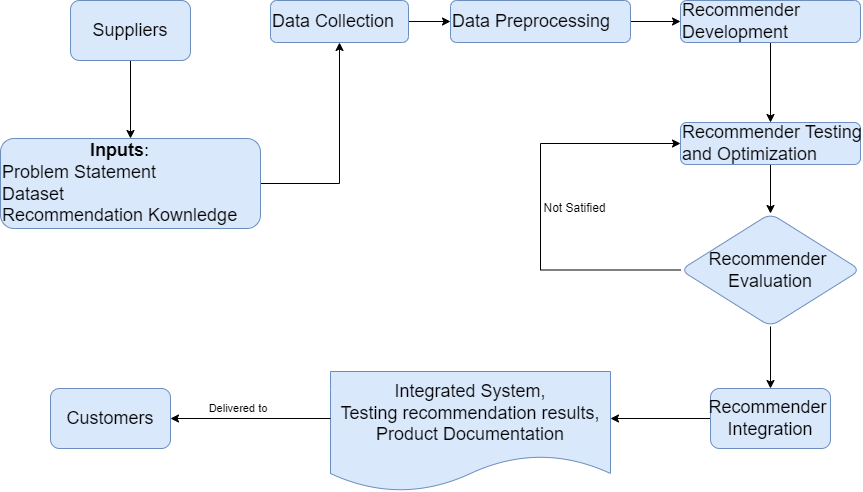

The diagram above was exported from draw.io. Its source (the exported page's mxGraphModel, read from the mxfile embedded in the PNG):
<mxGraphModel dx="1422" dy="705" grid="1" gridSize="10" guides="1" tooltips="1" connect="1" arrows="1" fold="1" page="1" pageScale="1" pageWidth="850" pageHeight="1100" math="0" shadow="0">
  <root>
    <mxCell id="0" />
    <mxCell id="1" parent="0" />
    <mxCell id="i7rk0hOIL8Q6xa-fc9ov-2" value="&lt;span style=&quot;color: rgb(0, 0, 0); font-family: Helvetica; font-size: 18px; font-style: normal; font-variant-ligatures: normal; font-variant-caps: normal; font-weight: 400; letter-spacing: normal; orphans: 2; text-align: center; text-indent: 0px; text-transform: none; widows: 2; word-spacing: 0px; -webkit-text-stroke-width: 0px; text-decoration-thickness: initial; text-decoration-style: initial; text-decoration-color: initial; float: none; display: inline !important;&quot;&gt;Integrated System,&lt;/span&gt;&lt;br style=&quot;color: rgb(0, 0, 0); font-family: Helvetica; font-size: 18px; font-style: normal; font-variant-ligatures: normal; font-variant-caps: normal; font-weight: 400; letter-spacing: normal; orphans: 2; text-align: center; text-indent: 0px; text-transform: none; widows: 2; word-spacing: 0px; -webkit-text-stroke-width: 0px; text-decoration-thickness: initial; text-decoration-style: initial; text-decoration-color: initial;&quot;&gt;&lt;span style=&quot;color: rgb(0, 0, 0); font-family: Helvetica; font-size: 18px; font-style: normal; font-variant-ligatures: normal; font-variant-caps: normal; font-weight: 400; letter-spacing: normal; orphans: 2; text-align: center; text-indent: 0px; text-transform: none; widows: 2; word-spacing: 0px; -webkit-text-stroke-width: 0px; text-decoration-thickness: initial; text-decoration-style: initial; text-decoration-color: initial; float: none; display: inline !important;&quot;&gt;Testing recommendation results,&lt;/span&gt;&lt;br style=&quot;color: rgb(0, 0, 0); font-family: Helvetica; font-size: 18px; font-style: normal; font-variant-ligatures: normal; font-variant-caps: normal; font-weight: 400; letter-spacing: normal; orphans: 2; text-align: center; text-indent: 0px; text-transform: none; widows: 2; word-spacing: 0px; -webkit-text-stroke-width: 0px; text-decoration-thickness: initial; text-decoration-style: initial; text-decoration-color: initial;&quot;&gt;&lt;span style=&quot;color: rgb(0, 0, 0); font-family: Helvetica; font-size: 18px; font-style: normal; font-variant-ligatures: normal; font-variant-caps: normal; font-weight: 400; letter-spacing: normal; orphans: 2; text-align: center; text-indent: 0px; text-transform: none; widows: 2; word-spacing: 0px; -webkit-text-stroke-width: 0px; text-decoration-thickness: initial; text-decoration-style: initial; text-decoration-color: initial; float: none; display: inline !important;&quot;&gt;Product Documentation&lt;/span&gt;" style="shape=document;whiteSpace=wrap;html=1;boundedLbl=1;fillColor=#dae8fc;strokeColor=#6c8ebf;" parent="1" vertex="1">
      <mxGeometry x="400" y="563" width="280" height="120" as="geometry" />
    </mxCell>
    <mxCell id="U_ZcZ2B8Zaq0IXmRSdVc-2" style="edgeStyle=orthogonalEdgeStyle;rounded=0;orthogonalLoop=1;jettySize=auto;html=1;fontSize=18;entryX=0.5;entryY=0;entryDx=0;entryDy=0;shadow=0;" parent="1" source="U_ZcZ2B8Zaq0IXmRSdVc-1" target="U_ZcZ2B8Zaq0IXmRSdVc-3" edge="1">
      <mxGeometry relative="1" as="geometry">
        <mxPoint x="200" y="370" as="targetPoint" />
      </mxGeometry>
    </mxCell>
    <mxCell id="U_ZcZ2B8Zaq0IXmRSdVc-1" value="&lt;font style=&quot;font-size: 18px&quot;&gt;Suppliers&lt;/font&gt;" style="rounded=1;whiteSpace=wrap;html=1;shadow=0;fillColor=#dae8fc;strokeColor=#6c8ebf;" parent="1" vertex="1">
      <mxGeometry x="140" y="192" width="120" height="60" as="geometry" />
    </mxCell>
    <mxCell id="dq5eYYZba5SrT2BzHqNv-2" value="" style="edgeStyle=orthogonalEdgeStyle;rounded=0;orthogonalLoop=1;jettySize=auto;html=1;shadow=0;" parent="1" source="U_ZcZ2B8Zaq0IXmRSdVc-3" target="dq5eYYZba5SrT2BzHqNv-1" edge="1">
      <mxGeometry relative="1" as="geometry" />
    </mxCell>
    <mxCell id="U_ZcZ2B8Zaq0IXmRSdVc-3" value="&lt;div style=&quot;text-align: center;&quot;&gt;&lt;span style=&quot;background-color: initial;&quot;&gt;&lt;b&gt;Inputs&lt;/b&gt;:&lt;/span&gt;&lt;/div&gt;Problem Statement&lt;br&gt;Dataset&lt;br&gt;Recommendation Kownledge" style="rounded=1;whiteSpace=wrap;html=1;fontSize=18;align=left;shadow=0;fillColor=#dae8fc;strokeColor=#6c8ebf;" parent="1" vertex="1">
      <mxGeometry x="70" y="330" width="260" height="90" as="geometry" />
    </mxCell>
    <mxCell id="dq5eYYZba5SrT2BzHqNv-4" value="" style="edgeStyle=orthogonalEdgeStyle;rounded=0;orthogonalLoop=1;jettySize=auto;html=1;shadow=0;" parent="1" source="dq5eYYZba5SrT2BzHqNv-1" target="dq5eYYZba5SrT2BzHqNv-3" edge="1">
      <mxGeometry relative="1" as="geometry" />
    </mxCell>
    <mxCell id="dq5eYYZba5SrT2BzHqNv-1" value="Data Collection&lt;div style=&quot;text-align: center;&quot;&gt;&lt;/div&gt;" style="rounded=1;whiteSpace=wrap;html=1;fontSize=18;align=left;shadow=0;fillColor=#dae8fc;strokeColor=#6c8ebf;" parent="1" vertex="1">
      <mxGeometry x="340" y="192" width="138" height="42" as="geometry" />
    </mxCell>
    <mxCell id="dq5eYYZba5SrT2BzHqNv-6" value="" style="edgeStyle=orthogonalEdgeStyle;rounded=0;orthogonalLoop=1;jettySize=auto;html=1;shadow=0;" parent="1" source="dq5eYYZba5SrT2BzHqNv-3" target="dq5eYYZba5SrT2BzHqNv-5" edge="1">
      <mxGeometry relative="1" as="geometry" />
    </mxCell>
    <mxCell id="dq5eYYZba5SrT2BzHqNv-3" value="Data Preprocessing&lt;div style=&quot;text-align: center;&quot;&gt;&lt;/div&gt;" style="rounded=1;whiteSpace=wrap;html=1;fontSize=18;align=left;shadow=0;fillColor=#dae8fc;strokeColor=#6c8ebf;" parent="1" vertex="1">
      <mxGeometry x="520" y="192" width="180" height="42" as="geometry" />
    </mxCell>
    <mxCell id="dq5eYYZba5SrT2BzHqNv-8" value="" style="edgeStyle=orthogonalEdgeStyle;rounded=0;orthogonalLoop=1;jettySize=auto;html=1;shadow=0;" parent="1" source="dq5eYYZba5SrT2BzHqNv-5" target="dq5eYYZba5SrT2BzHqNv-7" edge="1">
      <mxGeometry relative="1" as="geometry" />
    </mxCell>
    <mxCell id="dq5eYYZba5SrT2BzHqNv-5" value="Recommender&amp;nbsp; Development&lt;div style=&quot;text-align: center;&quot;&gt;&lt;/div&gt;" style="rounded=1;whiteSpace=wrap;html=1;fontSize=18;align=left;shadow=0;fillColor=#dae8fc;strokeColor=#6c8ebf;" parent="1" vertex="1">
      <mxGeometry x="750" y="192" width="180" height="42" as="geometry" />
    </mxCell>
    <mxCell id="dq5eYYZba5SrT2BzHqNv-10" value="" style="edgeStyle=orthogonalEdgeStyle;rounded=0;orthogonalLoop=1;jettySize=auto;html=1;shadow=0;" parent="1" source="dq5eYYZba5SrT2BzHqNv-7" target="dq5eYYZba5SrT2BzHqNv-9" edge="1">
      <mxGeometry relative="1" as="geometry" />
    </mxCell>
    <mxCell id="dq5eYYZba5SrT2BzHqNv-7" value="Recommender&amp;nbsp;Testing and Optimization&lt;div style=&quot;text-align: center;&quot;&gt;&lt;/div&gt;" style="rounded=1;whiteSpace=wrap;html=1;fontSize=18;align=left;shadow=0;fillColor=#dae8fc;strokeColor=#6c8ebf;" parent="1" vertex="1">
      <mxGeometry x="750" y="314" width="180" height="42" as="geometry" />
    </mxCell>
    <mxCell id="dq5eYYZba5SrT2BzHqNv-11" style="edgeStyle=orthogonalEdgeStyle;rounded=0;orthogonalLoop=1;jettySize=auto;html=1;exitX=0;exitY=0.5;exitDx=0;exitDy=0;entryX=0;entryY=0.5;entryDx=0;entryDy=0;shadow=0;" parent="1" source="dq5eYYZba5SrT2BzHqNv-9" target="dq5eYYZba5SrT2BzHqNv-7" edge="1">
      <mxGeometry relative="1" as="geometry">
        <Array as="points">
          <mxPoint x="610" y="462" />
          <mxPoint x="610" y="335" />
        </Array>
      </mxGeometry>
    </mxCell>
    <mxCell id="dq5eYYZba5SrT2BzHqNv-15" value="" style="edgeStyle=orthogonalEdgeStyle;rounded=0;orthogonalLoop=1;jettySize=auto;html=1;shadow=0;" parent="1" source="dq5eYYZba5SrT2BzHqNv-9" target="dq5eYYZba5SrT2BzHqNv-14" edge="1">
      <mxGeometry relative="1" as="geometry" />
    </mxCell>
    <mxCell id="dq5eYYZba5SrT2BzHqNv-9" value="&lt;span style=&quot;text-align: left;&quot;&gt;Recommender&lt;/span&gt;&amp;nbsp;&lt;br&gt;Evaluation" style="rhombus;whiteSpace=wrap;html=1;fontSize=18;align=center;rounded=1;shadow=0;fillColor=#dae8fc;strokeColor=#6c8ebf;" parent="1" vertex="1">
      <mxGeometry x="750" y="405" width="180" height="113" as="geometry" />
    </mxCell>
    <mxCell id="dq5eYYZba5SrT2BzHqNv-12" value="Not Satified" style="text;html=1;align=center;verticalAlign=middle;resizable=0;points=[];autosize=1;strokeColor=none;fillColor=none;shadow=0;" parent="1" vertex="1">
      <mxGeometry x="599" y="385" width="90" height="30" as="geometry" />
    </mxCell>
    <mxCell id="dq5eYYZba5SrT2BzHqNv-17" value="" style="edgeStyle=orthogonalEdgeStyle;rounded=0;orthogonalLoop=1;jettySize=auto;html=1;shadow=0;" parent="1" source="dq5eYYZba5SrT2BzHqNv-14" edge="1">
      <mxGeometry relative="1" as="geometry">
        <mxPoint x="680" y="610" as="targetPoint" />
      </mxGeometry>
    </mxCell>
    <mxCell id="dq5eYYZba5SrT2BzHqNv-14" value="&lt;span style=&quot;text-align: left;&quot;&gt;Recommender&amp;nbsp;&lt;br&gt;&lt;/span&gt;Integration" style="whiteSpace=wrap;html=1;fontSize=18;rounded=1;shadow=0;fillColor=#dae8fc;strokeColor=#6c8ebf;" parent="1" vertex="1">
      <mxGeometry x="780" y="580" width="120" height="60" as="geometry" />
    </mxCell>
    <mxCell id="dq5eYYZba5SrT2BzHqNv-19" value="" style="edgeStyle=orthogonalEdgeStyle;rounded=0;orthogonalLoop=1;jettySize=auto;html=1;shadow=0;" parent="1" target="dq5eYYZba5SrT2BzHqNv-18" edge="1">
      <mxGeometry relative="1" as="geometry">
        <mxPoint x="400" y="610" as="sourcePoint" />
      </mxGeometry>
    </mxCell>
    <mxCell id="dq5eYYZba5SrT2BzHqNv-20" value="Delivered to&amp;nbsp;" style="edgeLabel;html=1;align=center;verticalAlign=middle;resizable=0;points=[];shadow=0;" parent="dq5eYYZba5SrT2BzHqNv-19" vertex="1" connectable="0">
      <mxGeometry x="0.1523" y="-4" relative="1" as="geometry">
        <mxPoint y="-7" as="offset" />
      </mxGeometry>
    </mxCell>
    <mxCell id="dq5eYYZba5SrT2BzHqNv-18" value="Customers" style="whiteSpace=wrap;html=1;fontSize=18;rounded=1;shadow=0;fillColor=#dae8fc;strokeColor=#6c8ebf;" parent="1" vertex="1">
      <mxGeometry x="120" y="580" width="120" height="60" as="geometry" />
    </mxCell>
  </root>
</mxGraphModel>